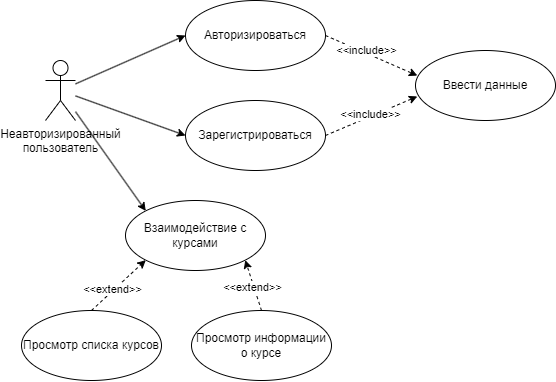

The diagram above was exported from draw.io. Its source (the exported page's mxGraphModel, read from the mxfile embedded in the PNG):
<mxGraphModel dx="989" dy="577" grid="1" gridSize="10" guides="1" tooltips="1" connect="1" arrows="1" fold="1" page="1" pageScale="1" pageWidth="827" pageHeight="1169" math="0" shadow="0">
  <root>
    <mxCell id="0" />
    <mxCell id="1" parent="0" />
    <mxCell id="5VpTLWuGb7ubiWnxd4XH-16" style="rounded=0;orthogonalLoop=1;jettySize=auto;html=1;entryX=0;entryY=0.5;entryDx=0;entryDy=0;" parent="1" source="5VpTLWuGb7ubiWnxd4XH-4" target="5VpTLWuGb7ubiWnxd4XH-5" edge="1">
      <mxGeometry relative="1" as="geometry" />
    </mxCell>
    <mxCell id="5VpTLWuGb7ubiWnxd4XH-17" style="rounded=0;orthogonalLoop=1;jettySize=auto;html=1;entryX=0;entryY=0.5;entryDx=0;entryDy=0;" parent="1" source="5VpTLWuGb7ubiWnxd4XH-4" target="5VpTLWuGb7ubiWnxd4XH-6" edge="1">
      <mxGeometry relative="1" as="geometry" />
    </mxCell>
    <mxCell id="5VpTLWuGb7ubiWnxd4XH-19" style="rounded=0;orthogonalLoop=1;jettySize=auto;html=1;entryX=0;entryY=0;entryDx=0;entryDy=0;" parent="1" source="5VpTLWuGb7ubiWnxd4XH-4" target="5VpTLWuGb7ubiWnxd4XH-18" edge="1">
      <mxGeometry relative="1" as="geometry" />
    </mxCell>
    <mxCell id="5VpTLWuGb7ubiWnxd4XH-4" value="Неавторизированный&lt;div&gt;пользователь&lt;/div&gt;" style="shape=umlActor;verticalLabelPosition=bottom;verticalAlign=top;html=1;" parent="1" vertex="1">
      <mxGeometry x="64" y="90" width="30" height="60" as="geometry" />
    </mxCell>
    <mxCell id="5VpTLWuGb7ubiWnxd4XH-9" style="rounded=0;orthogonalLoop=1;jettySize=auto;html=1;exitX=1;exitY=0.5;exitDx=0;exitDy=0;entryX=0.013;entryY=0.358;entryDx=0;entryDy=0;dashed=1;entryPerimeter=0;" parent="1" source="5VpTLWuGb7ubiWnxd4XH-5" target="5VpTLWuGb7ubiWnxd4XH-10" edge="1">
      <mxGeometry relative="1" as="geometry">
        <mxPoint x="444" y="65" as="targetPoint" />
      </mxGeometry>
    </mxCell>
    <mxCell id="5VpTLWuGb7ubiWnxd4XH-30" value="&amp;lt;&amp;lt;include&amp;gt;&amp;gt;" style="edgeLabel;html=1;align=center;verticalAlign=middle;resizable=0;points=[];" parent="5VpTLWuGb7ubiWnxd4XH-9" vertex="1" connectable="0">
      <mxGeometry x="-0.1459" y="3" relative="1" as="geometry">
        <mxPoint as="offset" />
      </mxGeometry>
    </mxCell>
    <mxCell id="5VpTLWuGb7ubiWnxd4XH-5" value="Авторизироваться" style="ellipse;whiteSpace=wrap;html=1;" parent="1" vertex="1">
      <mxGeometry x="204" y="30" width="140" height="70" as="geometry" />
    </mxCell>
    <mxCell id="5VpTLWuGb7ubiWnxd4XH-11" style="rounded=0;orthogonalLoop=1;jettySize=auto;html=1;exitX=1;exitY=0.5;exitDx=0;exitDy=0;entryX=0.013;entryY=0.657;entryDx=0;entryDy=0;dashed=1;entryPerimeter=0;" parent="1" source="5VpTLWuGb7ubiWnxd4XH-6" target="5VpTLWuGb7ubiWnxd4XH-10" edge="1">
      <mxGeometry relative="1" as="geometry" />
    </mxCell>
    <mxCell id="5VpTLWuGb7ubiWnxd4XH-33" value="&amp;lt;&amp;lt;include&amp;gt;&amp;gt;" style="edgeLabel;html=1;align=center;verticalAlign=middle;resizable=0;points=[];" parent="5VpTLWuGb7ubiWnxd4XH-11" vertex="1" connectable="0">
      <mxGeometry x="-0.0244" y="2" relative="1" as="geometry">
        <mxPoint as="offset" />
      </mxGeometry>
    </mxCell>
    <mxCell id="5VpTLWuGb7ubiWnxd4XH-6" value="Зарегистрироваться" style="ellipse;whiteSpace=wrap;html=1;" parent="1" vertex="1">
      <mxGeometry x="204" y="130" width="140" height="70" as="geometry" />
    </mxCell>
    <mxCell id="5VpTLWuGb7ubiWnxd4XH-10" value="Ввести данные" style="ellipse;whiteSpace=wrap;html=1;" parent="1" vertex="1">
      <mxGeometry x="434" y="80" width="140" height="70" as="geometry" />
    </mxCell>
    <mxCell id="5VpTLWuGb7ubiWnxd4XH-18" value="Взаимодействие с курсами" style="ellipse;whiteSpace=wrap;html=1;" parent="1" vertex="1">
      <mxGeometry x="144" y="230" width="140" height="70" as="geometry" />
    </mxCell>
    <mxCell id="5VpTLWuGb7ubiWnxd4XH-21" style="rounded=0;orthogonalLoop=1;jettySize=auto;html=1;exitX=0.5;exitY=0;exitDx=0;exitDy=0;entryX=0;entryY=1;entryDx=0;entryDy=0;dashed=1;" parent="1" source="5VpTLWuGb7ubiWnxd4XH-20" target="5VpTLWuGb7ubiWnxd4XH-18" edge="1">
      <mxGeometry relative="1" as="geometry" />
    </mxCell>
    <mxCell id="5VpTLWuGb7ubiWnxd4XH-32" value="&amp;lt;&amp;lt;extend&amp;gt;&amp;gt;" style="edgeLabel;html=1;align=center;verticalAlign=middle;resizable=0;points=[];" parent="5VpTLWuGb7ubiWnxd4XH-21" vertex="1" connectable="0">
      <mxGeometry x="-0.2063" y="1" relative="1" as="geometry">
        <mxPoint as="offset" />
      </mxGeometry>
    </mxCell>
    <mxCell id="5VpTLWuGb7ubiWnxd4XH-20" value="Просмотр списка курсов" style="ellipse;whiteSpace=wrap;html=1;" parent="1" vertex="1">
      <mxGeometry x="40" y="340" width="140" height="70" as="geometry" />
    </mxCell>
    <mxCell id="5VpTLWuGb7ubiWnxd4XH-23" style="rounded=0;orthogonalLoop=1;jettySize=auto;html=1;exitX=0.5;exitY=0;exitDx=0;exitDy=0;entryX=1;entryY=1;entryDx=0;entryDy=0;dashed=1;" parent="1" source="5VpTLWuGb7ubiWnxd4XH-22" target="5VpTLWuGb7ubiWnxd4XH-18" edge="1">
      <mxGeometry relative="1" as="geometry" />
    </mxCell>
    <mxCell id="5VpTLWuGb7ubiWnxd4XH-31" value="&amp;lt;&amp;lt;extend&amp;gt;&amp;gt;" style="edgeLabel;html=1;align=center;verticalAlign=middle;resizable=0;points=[];" parent="5VpTLWuGb7ubiWnxd4XH-23" vertex="1" connectable="0">
      <mxGeometry x="-0.0728" y="2" relative="1" as="geometry">
        <mxPoint as="offset" />
      </mxGeometry>
    </mxCell>
    <mxCell id="5VpTLWuGb7ubiWnxd4XH-22" value="Просмотр информации о курсе" style="ellipse;whiteSpace=wrap;html=1;" parent="1" vertex="1">
      <mxGeometry x="210" y="340" width="140" height="70" as="geometry" />
    </mxCell>
  </root>
</mxGraphModel>